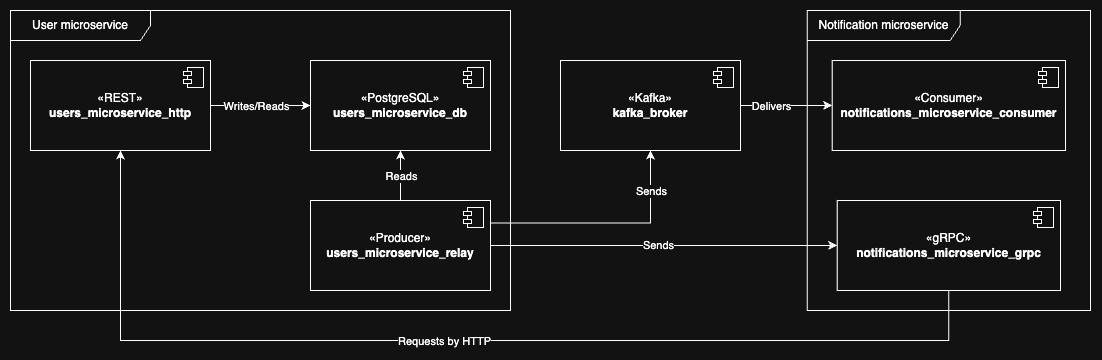

The diagram above was exported from draw.io. Its source (the exported page's mxGraphModel, read from the mxfile embedded in the PNG):
<mxGraphModel dx="1311" dy="621" grid="1" gridSize="10" guides="1" tooltips="1" connect="1" arrows="1" fold="1" page="1" pageScale="1.5" pageWidth="1169" pageHeight="826" background="none" math="0" shadow="0">
  <root>
    <mxCell id="0" style=";html=1;" />
    <mxCell id="1" style=";html=1;" parent="0" />
    <mxCell id="2XCfYkGTW9zNha8kDy6U-2" value="User microservice" style="shape=umlFrame;whiteSpace=wrap;html=1;pointerEvents=0;width=140;height=30;" parent="1" vertex="1">
      <mxGeometry x="70" y="70" width="500" height="300" as="geometry" />
    </mxCell>
    <mxCell id="2XCfYkGTW9zNha8kDy6U-3" value="«PostgreSQL»&lt;br&gt;&lt;b&gt;users_microservice_db&lt;/b&gt;" style="html=1;dropTarget=0;whiteSpace=wrap;fillColor=none;" parent="1" vertex="1">
      <mxGeometry x="370" y="120" width="180" height="90" as="geometry" />
    </mxCell>
    <mxCell id="2XCfYkGTW9zNha8kDy6U-4" value="" style="shape=module;jettyWidth=8;jettyHeight=4;" parent="2XCfYkGTW9zNha8kDy6U-3" vertex="1">
      <mxGeometry x="1" width="20" height="20" relative="1" as="geometry">
        <mxPoint x="-27" y="7" as="offset" />
      </mxGeometry>
    </mxCell>
    <mxCell id="2XCfYkGTW9zNha8kDy6U-9" style="edgeStyle=orthogonalEdgeStyle;rounded=0;orthogonalLoop=1;jettySize=auto;html=1;exitX=1;exitY=0.5;exitDx=0;exitDy=0;entryX=0;entryY=0.5;entryDx=0;entryDy=0;" parent="1" source="2XCfYkGTW9zNha8kDy6U-5" target="2XCfYkGTW9zNha8kDy6U-3" edge="1">
      <mxGeometry relative="1" as="geometry" />
    </mxCell>
    <mxCell id="2XCfYkGTW9zNha8kDy6U-10" value="Writes/Reads" style="edgeLabel;html=1;align=center;verticalAlign=middle;resizable=0;points=[];" parent="2XCfYkGTW9zNha8kDy6U-9" vertex="1" connectable="0">
      <mxGeometry x="-0.0667" relative="1" as="geometry">
        <mxPoint x="-2" as="offset" />
      </mxGeometry>
    </mxCell>
    <mxCell id="2XCfYkGTW9zNha8kDy6U-5" value="«REST»&lt;br&gt;&lt;b&gt;users_microservice_http&lt;/b&gt;" style="html=1;dropTarget=0;whiteSpace=wrap;fillColor=none;" parent="1" vertex="1">
      <mxGeometry x="90" y="120" width="180" height="90" as="geometry" />
    </mxCell>
    <mxCell id="2XCfYkGTW9zNha8kDy6U-6" value="" style="shape=module;jettyWidth=8;jettyHeight=4;" parent="2XCfYkGTW9zNha8kDy6U-5" vertex="1">
      <mxGeometry x="1" width="20" height="20" relative="1" as="geometry">
        <mxPoint x="-27" y="7" as="offset" />
      </mxGeometry>
    </mxCell>
    <mxCell id="Xioh2oWjAhg6I4-G6Bvl-3" style="edgeStyle=orthogonalEdgeStyle;rounded=0;orthogonalLoop=1;jettySize=auto;html=1;exitX=0.5;exitY=0;exitDx=0;exitDy=0;entryX=0.5;entryY=1;entryDx=0;entryDy=0;" edge="1" parent="1" source="2XCfYkGTW9zNha8kDy6U-7" target="2XCfYkGTW9zNha8kDy6U-3">
      <mxGeometry relative="1" as="geometry" />
    </mxCell>
    <mxCell id="Xioh2oWjAhg6I4-G6Bvl-4" value="Reads" style="edgeLabel;html=1;align=center;verticalAlign=middle;resizable=0;points=[];" vertex="1" connectable="0" parent="Xioh2oWjAhg6I4-G6Bvl-3">
      <mxGeometry relative="1" as="geometry">
        <mxPoint as="offset" />
      </mxGeometry>
    </mxCell>
    <mxCell id="Xioh2oWjAhg6I4-G6Bvl-7" style="edgeStyle=orthogonalEdgeStyle;rounded=0;orthogonalLoop=1;jettySize=auto;html=1;exitX=1;exitY=0.25;exitDx=0;exitDy=0;entryX=0.5;entryY=1;entryDx=0;entryDy=0;" edge="1" parent="1" source="2XCfYkGTW9zNha8kDy6U-7" target="xoOFScfMIQJm3ombZnLF-1">
      <mxGeometry relative="1" as="geometry" />
    </mxCell>
    <mxCell id="Xioh2oWjAhg6I4-G6Bvl-8" value="Sends" style="edgeLabel;html=1;align=center;verticalAlign=middle;resizable=0;points=[];" vertex="1" connectable="0" parent="Xioh2oWjAhg6I4-G6Bvl-7">
      <mxGeometry x="0.6989" y="-2" relative="1" as="geometry">
        <mxPoint x="-2" y="5" as="offset" />
      </mxGeometry>
    </mxCell>
    <mxCell id="tmStpMQ8igDrEare9UYd-1" style="edgeStyle=orthogonalEdgeStyle;rounded=0;orthogonalLoop=1;jettySize=auto;html=1;exitX=1;exitY=0.5;exitDx=0;exitDy=0;entryX=0;entryY=0.5;entryDx=0;entryDy=0;" edge="1" parent="1" source="2XCfYkGTW9zNha8kDy6U-7" target="2XCfYkGTW9zNha8kDy6U-18">
      <mxGeometry relative="1" as="geometry" />
    </mxCell>
    <mxCell id="tmStpMQ8igDrEare9UYd-2" value="Sends" style="edgeLabel;html=1;align=center;verticalAlign=middle;resizable=0;points=[];" vertex="1" connectable="0" parent="tmStpMQ8igDrEare9UYd-1">
      <mxGeometry x="-0.0386" y="1" relative="1" as="geometry">
        <mxPoint as="offset" />
      </mxGeometry>
    </mxCell>
    <mxCell id="2XCfYkGTW9zNha8kDy6U-7" value="«Producer»&lt;br&gt;&lt;b&gt;users_microservice_relay&lt;/b&gt;" style="html=1;dropTarget=0;whiteSpace=wrap;fillColor=none;" parent="1" vertex="1">
      <mxGeometry x="370" y="260" width="180" height="90" as="geometry" />
    </mxCell>
    <mxCell id="2XCfYkGTW9zNha8kDy6U-8" value="" style="shape=module;jettyWidth=8;jettyHeight=4;" parent="2XCfYkGTW9zNha8kDy6U-7" vertex="1">
      <mxGeometry x="1" width="20" height="20" relative="1" as="geometry">
        <mxPoint x="-27" y="7" as="offset" />
      </mxGeometry>
    </mxCell>
    <mxCell id="2XCfYkGTW9zNha8kDy6U-13" value="Notification microservice" style="shape=umlFrame;whiteSpace=wrap;html=1;pointerEvents=0;width=153;height=30;" parent="1" vertex="1">
      <mxGeometry x="866.69" y="70" width="283.31" height="300" as="geometry" />
    </mxCell>
    <mxCell id="tmStpMQ8igDrEare9UYd-3" style="edgeStyle=orthogonalEdgeStyle;rounded=0;orthogonalLoop=1;jettySize=auto;html=1;exitX=0.5;exitY=1;exitDx=0;exitDy=0;entryX=0.5;entryY=1;entryDx=0;entryDy=0;" edge="1" parent="1" source="2XCfYkGTW9zNha8kDy6U-18" target="2XCfYkGTW9zNha8kDy6U-5">
      <mxGeometry relative="1" as="geometry">
        <Array as="points">
          <mxPoint x="1008" y="400" />
          <mxPoint x="180" y="400" />
        </Array>
      </mxGeometry>
    </mxCell>
    <mxCell id="tmStpMQ8igDrEare9UYd-4" value="Requests by HTTP" style="edgeLabel;html=1;align=center;verticalAlign=middle;resizable=0;points=[];" vertex="1" connectable="0" parent="tmStpMQ8igDrEare9UYd-3">
      <mxGeometry x="0.0454" relative="1" as="geometry">
        <mxPoint x="4" as="offset" />
      </mxGeometry>
    </mxCell>
    <mxCell id="2XCfYkGTW9zNha8kDy6U-18" value="«gRPC»&lt;br&gt;&lt;b&gt;notifications_microservice_grpc&lt;/b&gt;" style="html=1;dropTarget=0;whiteSpace=wrap;fillColor=none;" parent="1" vertex="1">
      <mxGeometry x="896.69" y="260" width="223.31" height="90" as="geometry" />
    </mxCell>
    <mxCell id="2XCfYkGTW9zNha8kDy6U-19" value="" style="shape=module;jettyWidth=8;jettyHeight=4;" parent="2XCfYkGTW9zNha8kDy6U-18" vertex="1">
      <mxGeometry x="1" width="20" height="20" relative="1" as="geometry">
        <mxPoint x="-27" y="7" as="offset" />
      </mxGeometry>
    </mxCell>
    <mxCell id="2XCfYkGTW9zNha8kDy6U-22" value="«Consumer»&lt;br&gt;&lt;b&gt;notifications_microservice_consumer&lt;/b&gt;" style="html=1;dropTarget=0;whiteSpace=wrap;fillColor=none;" parent="1" vertex="1">
      <mxGeometry x="891.69" y="120" width="233.31" height="90" as="geometry" />
    </mxCell>
    <mxCell id="2XCfYkGTW9zNha8kDy6U-23" value="" style="shape=module;jettyWidth=8;jettyHeight=4;" parent="2XCfYkGTW9zNha8kDy6U-22" vertex="1">
      <mxGeometry x="1" width="20" height="20" relative="1" as="geometry">
        <mxPoint x="-27" y="7" as="offset" />
      </mxGeometry>
    </mxCell>
    <mxCell id="Ulk3lukk1p5BQKOiLrJ--1" style="edgeStyle=orthogonalEdgeStyle;rounded=0;orthogonalLoop=1;jettySize=auto;html=1;exitX=1;exitY=0.5;exitDx=0;exitDy=0;entryX=0;entryY=0.5;entryDx=0;entryDy=0;" edge="1" parent="1" source="xoOFScfMIQJm3ombZnLF-1" target="2XCfYkGTW9zNha8kDy6U-22">
      <mxGeometry relative="1" as="geometry" />
    </mxCell>
    <mxCell id="Ulk3lukk1p5BQKOiLrJ--2" value="Delivers" style="edgeLabel;html=1;align=center;verticalAlign=middle;resizable=0;points=[];" vertex="1" connectable="0" parent="Ulk3lukk1p5BQKOiLrJ--1">
      <mxGeometry x="-0.0723" y="1" relative="1" as="geometry">
        <mxPoint x="-12" y="1" as="offset" />
      </mxGeometry>
    </mxCell>
    <mxCell id="xoOFScfMIQJm3ombZnLF-1" value="«Kafka»&lt;br&gt;&lt;b&gt;kafka_broker&lt;/b&gt;" style="html=1;dropTarget=0;whiteSpace=wrap;fillColor=none;" parent="1" vertex="1">
      <mxGeometry x="620" y="120" width="180" height="90" as="geometry" />
    </mxCell>
    <mxCell id="xoOFScfMIQJm3ombZnLF-2" value="" style="shape=module;jettyWidth=8;jettyHeight=4;" parent="xoOFScfMIQJm3ombZnLF-1" vertex="1">
      <mxGeometry x="1" width="20" height="20" relative="1" as="geometry">
        <mxPoint x="-27" y="7" as="offset" />
      </mxGeometry>
    </mxCell>
  </root>
</mxGraphModel>